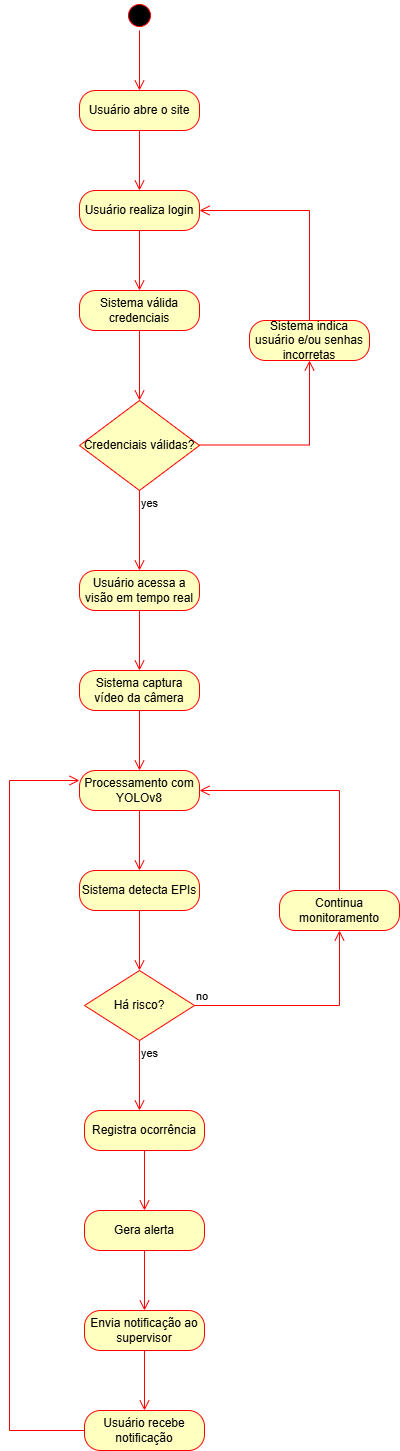

The diagram above was exported from draw.io. Its source (the exported page's mxGraphModel, read from the mxfile embedded in the PNG):
<mxGraphModel dx="1460" dy="1202" grid="1" gridSize="10" guides="1" tooltips="1" connect="1" arrows="1" fold="1" page="1" pageScale="1" pageWidth="827" pageHeight="1169" math="0" shadow="0">
  <root>
    <mxCell id="0" />
    <mxCell id="1" parent="0" />
    <mxCell id="YWE4XxUNYfooIM5_0ZBx-5" parent="1" style="rounded=1;whiteSpace=wrap;html=1;arcSize=40;fontColor=#000000;fillColor=#ffffc0;strokeColor=#ff0000;" value="Usuário abre o site" vertex="1">
      <mxGeometry height="40" width="120" x="320" y="100" as="geometry" />
    </mxCell>
    <mxCell id="YWE4XxUNYfooIM5_0ZBx-6" edge="1" parent="1" source="YWE4XxUNYfooIM5_0ZBx-5" style="edgeStyle=orthogonalEdgeStyle;html=1;verticalAlign=bottom;endArrow=open;endSize=8;strokeColor=#ff0000;rounded=0;" value="">
      <mxGeometry relative="1" as="geometry">
        <mxPoint x="380" y="200" as="targetPoint" />
      </mxGeometry>
    </mxCell>
    <mxCell id="YWE4XxUNYfooIM5_0ZBx-7" parent="1" style="rounded=1;whiteSpace=wrap;html=1;arcSize=40;fontColor=#000000;fillColor=#ffffc0;strokeColor=#ff0000;" value="Usuário realiza login" vertex="1">
      <mxGeometry height="40" width="120" x="320" y="200" as="geometry" />
    </mxCell>
    <mxCell id="YWE4XxUNYfooIM5_0ZBx-8" edge="1" parent="1" source="YWE4XxUNYfooIM5_0ZBx-7" style="edgeStyle=orthogonalEdgeStyle;html=1;verticalAlign=bottom;endArrow=open;endSize=8;strokeColor=#ff0000;rounded=0;" value="">
      <mxGeometry relative="1" as="geometry">
        <mxPoint x="380" y="300" as="targetPoint" />
      </mxGeometry>
    </mxCell>
    <mxCell id="YWE4XxUNYfooIM5_0ZBx-9" parent="1" style="rounded=1;whiteSpace=wrap;html=1;arcSize=40;fontColor=#000000;fillColor=#ffffc0;strokeColor=#ff0000;" value="Sistema válida credenciais" vertex="1">
      <mxGeometry height="40" width="120" x="320" y="300" as="geometry" />
    </mxCell>
    <mxCell id="YWE4XxUNYfooIM5_0ZBx-10" edge="1" parent="1" source="YWE4XxUNYfooIM5_0ZBx-9" style="edgeStyle=orthogonalEdgeStyle;html=1;verticalAlign=bottom;endArrow=open;endSize=8;strokeColor=#ff0000;rounded=0;" value="">
      <mxGeometry relative="1" as="geometry">
        <mxPoint x="380" y="410" as="targetPoint" />
      </mxGeometry>
    </mxCell>
    <mxCell id="YWE4XxUNYfooIM5_0ZBx-13" parent="1" style="rhombus;whiteSpace=wrap;html=1;fontColor=#000000;fillColor=#ffffc0;strokeColor=#ff0000;" value="Credenciais válidas?" vertex="1">
      <mxGeometry height="90" width="120" x="320" y="410" as="geometry" />
    </mxCell>
    <mxCell id="YWE4XxUNYfooIM5_0ZBx-15" edge="1" parent="1" source="YWE4XxUNYfooIM5_0ZBx-13" style="edgeStyle=orthogonalEdgeStyle;html=1;align=left;verticalAlign=top;endArrow=open;endSize=8;strokeColor=#ff0000;rounded=0;" value="yes">
      <mxGeometry relative="1" x="-1" as="geometry">
        <mxPoint x="380" y="580" as="targetPoint" />
      </mxGeometry>
    </mxCell>
    <mxCell id="YWE4XxUNYfooIM5_0ZBx-18" parent="1" style="rounded=1;whiteSpace=wrap;html=1;arcSize=40;fontColor=#000000;fillColor=#ffffc0;strokeColor=#ff0000;" value="Usuário acessa a visão em tempo real" vertex="1">
      <mxGeometry height="40" width="120" x="320" y="580" as="geometry" />
    </mxCell>
    <mxCell id="YWE4XxUNYfooIM5_0ZBx-19" edge="1" parent="1" source="YWE4XxUNYfooIM5_0ZBx-18" style="edgeStyle=orthogonalEdgeStyle;html=1;verticalAlign=bottom;endArrow=open;endSize=8;strokeColor=#ff0000;rounded=0;" value="">
      <mxGeometry relative="1" as="geometry">
        <mxPoint x="380" y="680" as="targetPoint" />
      </mxGeometry>
    </mxCell>
    <mxCell id="YWE4XxUNYfooIM5_0ZBx-21" parent="1" style="ellipse;html=1;shape=startState;fillColor=#000000;strokeColor=#ff0000;" value="" vertex="1">
      <mxGeometry height="30" width="30" x="365" y="10" as="geometry" />
    </mxCell>
    <mxCell id="YWE4XxUNYfooIM5_0ZBx-22" edge="1" parent="1" source="YWE4XxUNYfooIM5_0ZBx-21" style="edgeStyle=orthogonalEdgeStyle;html=1;verticalAlign=bottom;endArrow=open;endSize=8;strokeColor=#ff0000;rounded=0;" value="">
      <mxGeometry relative="1" as="geometry">
        <mxPoint x="380" y="100" as="targetPoint" />
      </mxGeometry>
    </mxCell>
    <mxCell id="YWE4XxUNYfooIM5_0ZBx-23" parent="1" style="rounded=1;whiteSpace=wrap;html=1;arcSize=40;fontColor=#000000;fillColor=#ffffc0;strokeColor=#ff0000;" value="Sistema indica usuário e/ou senhas incorretas" vertex="1">
      <mxGeometry height="40" width="120" x="490" y="330" as="geometry" />
    </mxCell>
    <mxCell id="YWE4XxUNYfooIM5_0ZBx-25" edge="1" parent="1" style="edgeStyle=orthogonalEdgeStyle;html=1;verticalAlign=bottom;endArrow=open;endSize=8;strokeColor=#ff0000;rounded=0;entryX=0.5;entryY=1;entryDx=0;entryDy=0;" target="YWE4XxUNYfooIM5_0ZBx-23" value="">
      <mxGeometry relative="1" as="geometry">
        <mxPoint x="440" y="454.5" as="sourcePoint" />
        <mxPoint x="530" y="454.5" as="targetPoint" />
      </mxGeometry>
    </mxCell>
    <mxCell id="YWE4XxUNYfooIM5_0ZBx-26" edge="1" parent="1" source="YWE4XxUNYfooIM5_0ZBx-23" style="edgeStyle=orthogonalEdgeStyle;html=1;verticalAlign=bottom;endArrow=open;endSize=8;strokeColor=#ff0000;rounded=0;entryX=1;entryY=0.5;entryDx=0;entryDy=0;exitX=0.5;exitY=0;exitDx=0;exitDy=0;" target="YWE4XxUNYfooIM5_0ZBx-7" value="">
      <mxGeometry relative="1" as="geometry">
        <Array as="points">
          <mxPoint x="550" y="220" />
        </Array>
        <mxPoint x="549.5" y="310" as="sourcePoint" />
        <mxPoint x="550" y="180" as="targetPoint" />
      </mxGeometry>
    </mxCell>
    <mxCell id="YWE4XxUNYfooIM5_0ZBx-27" parent="1" style="rounded=1;whiteSpace=wrap;html=1;arcSize=40;fontColor=#000000;fillColor=#ffffc0;strokeColor=#ff0000;" value="Sistema captura vídeo da câmera" vertex="1">
      <mxGeometry height="40" width="120" x="320" y="680" as="geometry" />
    </mxCell>
    <mxCell id="YWE4XxUNYfooIM5_0ZBx-28" edge="1" parent="1" source="YWE4XxUNYfooIM5_0ZBx-27" style="edgeStyle=orthogonalEdgeStyle;html=1;verticalAlign=bottom;endArrow=open;endSize=8;strokeColor=#ff0000;rounded=0;" value="">
      <mxGeometry relative="1" as="geometry">
        <mxPoint x="380" y="780" as="targetPoint" />
      </mxGeometry>
    </mxCell>
    <mxCell id="YWE4XxUNYfooIM5_0ZBx-29" parent="1" style="rounded=1;whiteSpace=wrap;html=1;arcSize=40;fontColor=#000000;fillColor=#ffffc0;strokeColor=#ff0000;" value="Processamento com YOLOv8" vertex="1">
      <mxGeometry height="40" width="120" x="320" y="780" as="geometry" />
    </mxCell>
    <mxCell id="YWE4XxUNYfooIM5_0ZBx-30" edge="1" parent="1" source="YWE4XxUNYfooIM5_0ZBx-29" style="edgeStyle=orthogonalEdgeStyle;html=1;verticalAlign=bottom;endArrow=open;endSize=8;strokeColor=#ff0000;rounded=0;" value="">
      <mxGeometry relative="1" as="geometry">
        <mxPoint x="380" y="880" as="targetPoint" />
      </mxGeometry>
    </mxCell>
    <mxCell id="YWE4XxUNYfooIM5_0ZBx-31" parent="1" style="rounded=1;whiteSpace=wrap;html=1;arcSize=40;fontColor=#000000;fillColor=#ffffc0;strokeColor=#ff0000;" value="Sistema detecta EPIs" vertex="1">
      <mxGeometry height="40" width="120" x="320" y="880" as="geometry" />
    </mxCell>
    <mxCell id="YWE4XxUNYfooIM5_0ZBx-32" edge="1" parent="1" source="YWE4XxUNYfooIM5_0ZBx-31" style="edgeStyle=orthogonalEdgeStyle;html=1;verticalAlign=bottom;endArrow=open;endSize=8;strokeColor=#ff0000;rounded=0;" value="">
      <mxGeometry relative="1" as="geometry">
        <mxPoint x="380" y="980" as="targetPoint" />
      </mxGeometry>
    </mxCell>
    <mxCell id="YWE4XxUNYfooIM5_0ZBx-33" parent="1" style="rhombus;whiteSpace=wrap;html=1;fontColor=#000000;fillColor=#ffffc0;strokeColor=#ff0000;" value="Há risco?" vertex="1">
      <mxGeometry height="70" width="110" x="325" y="980" as="geometry" />
    </mxCell>
    <mxCell id="YWE4XxUNYfooIM5_0ZBx-34" edge="1" parent="1" style="edgeStyle=orthogonalEdgeStyle;html=1;align=left;verticalAlign=bottom;endArrow=open;endSize=8;strokeColor=#ff0000;rounded=0;" value="no">
      <mxGeometry relative="1" x="-1" as="geometry">
        <mxPoint x="435" y="1015" as="sourcePoint" />
        <mxPoint x="580" y="940" as="targetPoint" />
      </mxGeometry>
    </mxCell>
    <mxCell id="YWE4XxUNYfooIM5_0ZBx-35" edge="1" parent="1" source="YWE4XxUNYfooIM5_0ZBx-33" style="edgeStyle=orthogonalEdgeStyle;html=1;align=left;verticalAlign=top;endArrow=open;endSize=8;strokeColor=#ff0000;rounded=0;" value="yes">
      <mxGeometry relative="1" x="-1" as="geometry">
        <mxPoint x="380" y="1120" as="targetPoint" />
      </mxGeometry>
    </mxCell>
    <mxCell id="YWE4XxUNYfooIM5_0ZBx-37" parent="1" style="rounded=1;whiteSpace=wrap;html=1;arcSize=40;fontColor=#000000;fillColor=#ffffc0;strokeColor=#ff0000;" value="Continua monitoramento" vertex="1">
      <mxGeometry height="40" width="120" x="520" y="900" as="geometry" />
    </mxCell>
    <mxCell id="YWE4XxUNYfooIM5_0ZBx-39" edge="1" parent="1" source="YWE4XxUNYfooIM5_0ZBx-37" style="edgeStyle=orthogonalEdgeStyle;html=1;verticalAlign=bottom;endArrow=open;endSize=8;strokeColor=#ff0000;rounded=0;entryX=1;entryY=0.5;entryDx=0;entryDy=0;" target="YWE4XxUNYfooIM5_0ZBx-29" value="">
      <mxGeometry relative="1" as="geometry">
        <Array as="points">
          <mxPoint x="580" y="800" />
        </Array>
        <mxPoint x="579.5" y="800" as="sourcePoint" />
        <mxPoint x="579.5" y="860" as="targetPoint" />
      </mxGeometry>
    </mxCell>
    <mxCell id="YWE4XxUNYfooIM5_0ZBx-40" parent="1" style="rounded=1;whiteSpace=wrap;html=1;arcSize=40;fontColor=#000000;fillColor=#ffffc0;strokeColor=#ff0000;" value="Registra ocorrência" vertex="1">
      <mxGeometry height="40" width="120" x="325" y="1120" as="geometry" />
    </mxCell>
    <mxCell id="YWE4XxUNYfooIM5_0ZBx-41" edge="1" parent="1" source="YWE4XxUNYfooIM5_0ZBx-40" style="edgeStyle=orthogonalEdgeStyle;html=1;verticalAlign=bottom;endArrow=open;endSize=8;strokeColor=#ff0000;rounded=0;" value="">
      <mxGeometry relative="1" as="geometry">
        <mxPoint x="385" y="1220" as="targetPoint" />
      </mxGeometry>
    </mxCell>
    <mxCell id="YWE4XxUNYfooIM5_0ZBx-42" parent="1" style="rounded=1;whiteSpace=wrap;html=1;arcSize=40;fontColor=#000000;fillColor=#ffffc0;strokeColor=#ff0000;" value="Gera alerta" vertex="1">
      <mxGeometry height="40" width="120" x="325" y="1220" as="geometry" />
    </mxCell>
    <mxCell id="YWE4XxUNYfooIM5_0ZBx-43" edge="1" parent="1" source="YWE4XxUNYfooIM5_0ZBx-42" style="edgeStyle=orthogonalEdgeStyle;html=1;verticalAlign=bottom;endArrow=open;endSize=8;strokeColor=#ff0000;rounded=0;" value="">
      <mxGeometry relative="1" as="geometry">
        <mxPoint x="385" y="1320" as="targetPoint" />
      </mxGeometry>
    </mxCell>
    <mxCell id="YWE4XxUNYfooIM5_0ZBx-44" parent="1" style="rounded=1;whiteSpace=wrap;html=1;arcSize=40;fontColor=#000000;fillColor=#ffffc0;strokeColor=#ff0000;" value="Envia notificação ao supervisor" vertex="1">
      <mxGeometry height="40" width="120" x="325" y="1320" as="geometry" />
    </mxCell>
    <mxCell id="YWE4XxUNYfooIM5_0ZBx-45" edge="1" parent="1" source="YWE4XxUNYfooIM5_0ZBx-44" style="edgeStyle=orthogonalEdgeStyle;html=1;verticalAlign=bottom;endArrow=open;endSize=8;strokeColor=#ff0000;rounded=0;" value="">
      <mxGeometry relative="1" as="geometry">
        <mxPoint x="385" y="1420" as="targetPoint" />
      </mxGeometry>
    </mxCell>
    <mxCell id="YWE4XxUNYfooIM5_0ZBx-46" parent="1" style="rounded=1;whiteSpace=wrap;html=1;arcSize=40;fontColor=#000000;fillColor=#ffffc0;strokeColor=#ff0000;" value="Usuário recebe notificação" vertex="1">
      <mxGeometry height="40" width="120" x="325" y="1420" as="geometry" />
    </mxCell>
    <mxCell id="YWE4XxUNYfooIM5_0ZBx-47" edge="1" parent="1" source="YWE4XxUNYfooIM5_0ZBx-46" style="edgeStyle=orthogonalEdgeStyle;html=1;verticalAlign=bottom;endArrow=open;endSize=8;strokeColor=#ff0000;rounded=0;entryX=0;entryY=0.25;entryDx=0;entryDy=0;" target="YWE4XxUNYfooIM5_0ZBx-29" value="">
      <mxGeometry relative="1" as="geometry">
        <Array as="points">
          <mxPoint x="250" y="1440" />
          <mxPoint x="250" y="790" />
        </Array>
        <mxPoint x="230" y="790" as="targetPoint" />
      </mxGeometry>
    </mxCell>
  </root>
</mxGraphModel>